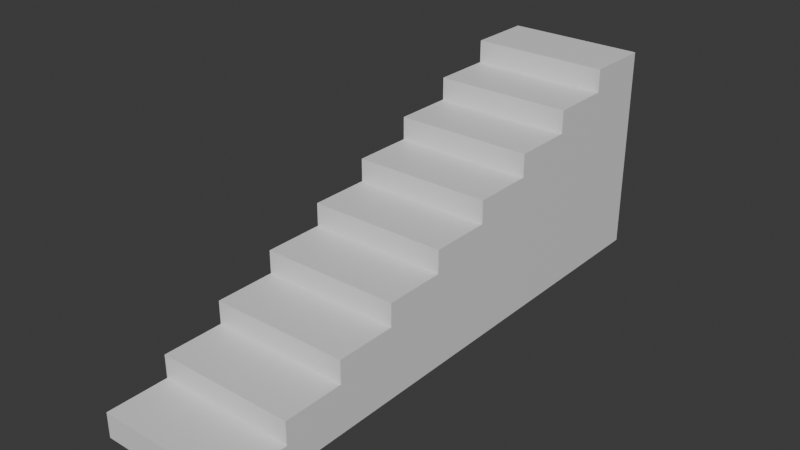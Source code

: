 # Source: stair.blend  (saved by Blender 4.0.36; exported with 4.5.12 LTS)
import bpy
from mathutils import Matrix  # noqa: F401  (used for matrix-valued properties, if any)

bpy.ops.wm.read_factory_settings(use_empty=True)
scene = bpy.context.scene
scene.name = 'Scene'

# ---- collections
col_collection = bpy.data.collections.new('Collection'); scene.collection.children.link(col_collection)

# ---- materials (node trees are filled in below, after node groups)
mat_stairs = bpy.data.materials.new('Stairs')
mat_stairs.use_transparent_shadow = False

# ---- material node trees
mat_stairs.use_nodes = True; mat_stairs.node_tree.nodes.clear()
_N = mat_stairs.node_tree.nodes; _L = mat_stairs.node_tree.links
n0 = _N.new('ShaderNodeBsdfPrincipled'); n0.name = 'Principled BSDF'; n0.location = (10, 300)
n0.inputs[3].default_value = 1.45
n1 = _N.new('ShaderNodeOutputMaterial'); n1.name = 'Material Output'; n1.location = (300, 300)
_L.new(n0.outputs[0], n1.inputs[0])
n1.is_active_output = True

# ---- world
world_world = bpy.data.worlds.new('World'); scene.world = world_world
world_world.use_nodes = True; world_world.node_tree.nodes.clear()
_N = world_world.node_tree.nodes; _L = world_world.node_tree.links
n0 = _N.new('ShaderNodeOutputWorld'); n0.name = 'World Output'; n0.location = (300, 300)
n1 = _N.new('ShaderNodeBackground'); n1.name = 'Background'; n1.location = (10, 300)
n1.inputs[0].default_value = (0.05088, 0.05088, 0.05088, 1.0)
_L.new(n1.outputs[0], n0.inputs[0])
n0.is_active_output = True
world_world.color = (0.05088, 0.05088, 0.05088)
world_world.use_sun_shadow = False
world_world.sun_shadow_jitter_overblur = 0.0

# ---- meshes
me_cube_001 = bpy.data.meshes.new('Cube.001')
me_cube_001.from_pydata([(-1.0, -1.0, -1.0), (-1.0, 1.0, -1.0), (-1.0, 1.0, 1.0), (1.0, -1.0, -1.0), (1.0, 1.0, -1.0), (1.0, 1.0, 1.0), (-1.0, -1.0, -0.7611), (-1.0, 0.7611, 1.0), (-1.0, -0.7799, -0.7611), (-1.0, -0.7799, -0.541), (-1.0, -0.5597, -0.541), (-1.0, -0.5597, -0.3208), (-1.0, -0.3396, -0.3208), (-1.0, -0.3396, -0.1007), (-1.0, -0.1194, -0.1007), (-1.0, -0.1194, 0.1194), (-1.0, 0.1007, 0.1194), (-1.0, 0.1007, 0.3396), (-1.0, 0.3208, 0.3396), (-1.0, 0.3208, 0.5597), (-1.0, 0.541, 0.5597), (-1.0, 0.541, 0.7799), (-1.0, 0.7611, 0.7799), (1.0, 0.7611, 1.0), (1.0, -1.0, -0.7611), (1.0, 0.7611, 0.7799), (1.0, 0.541, 0.7799), (1.0, 0.541, 0.5597), (1.0, 0.3208, 0.5597), (1.0, 0.3208, 0.3396), (1.0, 0.1007, 0.3396), (1.0, 0.1007, 0.1194), (1.0, -0.1194, 0.1194), (1.0, -0.1194, -0.1007), (1.0, -0.3396, -0.1007), (1.0, -0.3396, -0.3208), (1.0, -0.5597, -0.3208), (1.0, -0.5597, -0.541), (1.0, -0.7799, -0.541), (1.0, -0.7799, -0.7611)], [], [(5, 2, 7, 23), (1, 2, 5, 4), (0, 6, 8, 9, 10, 11, 12, 13, 14, 15, 16, 17, 18, 19, 20, 21, 22, 7, 2, 1), (1, 4, 3, 0), (4, 5, 23, 25, 26, 27, 28, 29, 30, 31, 32, 33, 34, 35, 36, 37, 38, 39, 24, 3), (23, 7, 22, 25), (25, 22, 21, 26), (26, 21, 20, 27), (27, 20, 19, 28), (28, 19, 18, 29), (29, 18, 17, 30), (30, 17, 16, 31), (31, 16, 15, 32), (32, 15, 14, 33), (33, 14, 13, 34), (34, 13, 12, 35), (35, 12, 11, 36), (36, 11, 10, 37), (37, 10, 9, 38), (38, 9, 8, 39), (39, 8, 6, 24), (3, 24, 6, 0)])
_uv = me_cube_001.uv_layers.new(name='UVMap')
_uv.uv.foreach_set('vector', [0.625, 0.5, 0.875, 0.5, 0.875, 0.5299, 0.625, 0.5299, 0.375, 0.25, 0.625, 0.25, 0.625, 0.5, 0.375, 0.5, 0.375, 0.0, 0.4049, 0.0, 0.4049, 0.02752, 0.4324, 0.02752, 0.4324, 0.05504, 0.4599, 0.05504, 0.4599, 0.08255, 0.4874, 0.08255, 0.4874, 0.1101, 0.5149, 0.1101, 0.5149, 0.1376, 0.5424, 0.1376, 0.5424, 0.1651, 0.57, 0.1651, 0.57, 0.1926, 0.5975, 0.1926, 0.5975, 0.2201, 0.625, 0.2201, 0.625, 0.25, 0.375, 0.25, 0.125, 0.5, 0.375, 0.5, 0.375, 0.75, 0.125, 0.75, 0.375, 0.5, 0.625, 0.5, 0.625, 0.5299, 0.5975, 0.5299, 0.5975, 0.5574, 0.57, 0.5574, 0.57, 0.5849, 0.5424, 0.5849, 0.5424, 0.6124, 0.5149, 0.6124, 0.5149, 0.6399, 0.4874, 0.6399, 0.4874, 0.6674, 0.4599, 0.6674, 0.4599, 0.695, 0.4324, 0.695, 0.4324, 0.7225, 0.4049, 0.7225, 0.4049, 0.75, 0.375, 0.75, 0.625, 0.5299, 0.875, 0.5299, 0.875, 0.5299, 0.625, 0.5299, 0.625, 0.5299, 0.875, 0.5299, 0.875, 0.5574, 0.625, 0.5574, 0.625, 0.5574, 0.875, 0.5574, 0.875, 0.5574, 0.625, 0.5574, 0.625, 0.5574, 0.875, 0.5574, 0.875, 0.5849, 0.625, 0.5849, 0.625, 0.5849, 0.875, 0.5849, 0.875, 0.5849, 0.625, 0.5849, 0.625, 0.5849, 0.875, 0.5849, 0.875, 0.6124, 0.625, 0.6124, 0.625, 0.6124, 0.875, 0.6124, 0.875, 0.6124, 0.625, 0.6124, 0.625, 0.6124, 0.875, 0.6124, 0.875, 0.75, 0.625, 0.75, 0.625, 0.75, 0.625, 1.0, 0.4874, 1.0, 0.4874, 0.75, 0.4874, 0.75, 0.4874, 1.0, 0.4874, 1.0, 0.4874, 0.75, 0.4874, 0.75, 0.4874, 1.0, 0.4599, 1.0, 0.4599, 0.75, 0.4599, 0.75, 0.4599, 1.0, 0.4599, 1.0, 0.4599, 0.75, 0.4599, 0.75, 0.4599, 1.0, 0.4324, 1.0, 0.4324, 0.75, 0.4324, 0.75, 0.4324, 1.0, 0.4324, 1.0, 0.4324, 0.75, 0.4324, 0.75, 0.4324, 1.0, 0.4049, 1.0, 0.4049, 0.75, 0.4049, 0.75, 0.4049, 1.0, 0.4049, 1.0, 0.4049, 0.75, 0.375, 0.75, 0.4049, 0.75, 0.4049, 1.0, 0.375, 1.0])
me_cube_001.materials.append(mat_stairs)
me_cube_001.update()

# ---- objects
ob_stairway = bpy.data.objects.new('Stairway', me_cube_001)

# ---- transforms, parenting, visibility, modifiers, constraints
ob_stairway.location = (0.0, 0.0, 0.0)
ob_stairway.scale = (1.0, 4.0, 1.5)

# ---- collection membership
col_collection.objects.link(ob_stairway)

# ---- scene / render settings (as saved in the file)
scene.frame_start = 1; scene.frame_end = 250; scene.frame_set(1)
scene.render.engine = 'BLENDER_EEVEE_NEXT'
scene.cycles.sampling_pattern = 'TABULATED_SOBOL'
bpy.context.view_layer.update()

# ---- added for rendering (the .blend has no active camera and no usable light): camera, sun
cam_auto = bpy.data.cameras.new('AutoCamera')
cam_auto.lens = 50.0
cam_auto.sensor_width = 36.0
cam_auto.clip_end = 1000.0
ob_auto_camera = bpy.data.objects.new('AutoCamera', cam_auto)
scene.collection.objects.link(ob_auto_camera)
ob_auto_camera.location = (8.11881, -9.74258, 6.49505)
ob_auto_camera.rotation_euler = (1.09748, -7.21219e-08, 0.694738)
scene.camera = ob_auto_camera
light_auto_sun = bpy.data.lights.new('AutoSun', 'SUN')
light_auto_sun.energy = 3.0
light_auto_sun.angle = 0.0523599
ob_auto_sun = bpy.data.objects.new('AutoSun', light_auto_sun)
scene.collection.objects.link(ob_auto_sun)
ob_auto_sun.rotation_euler = (0.872665, 0.174533, 0.523599)
bpy.context.view_layer.update()
